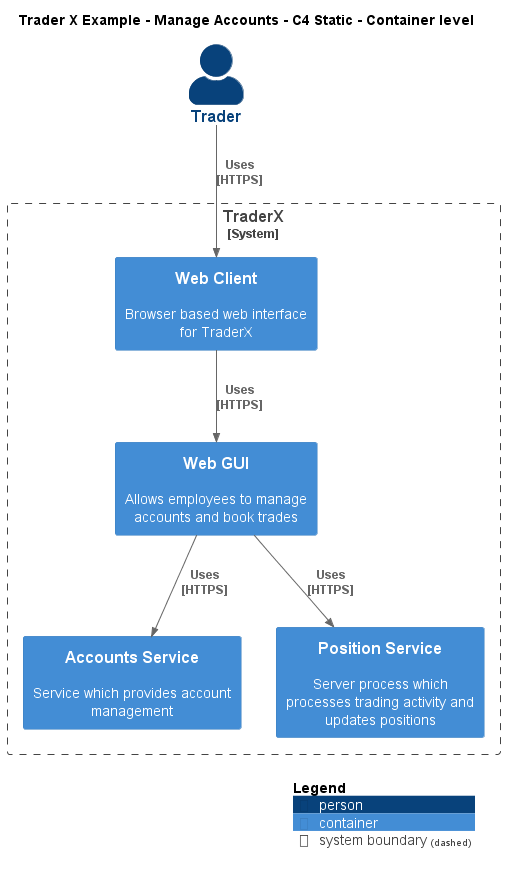

The diagram above was rendered by PlantUML. Its source (embedded in the PNG):
@startuml
!include ..\..\..\.c4s\C4_Container.puml

AddElementTag("c4interflow:lifecycle:new", $bgColor=green, $fontColor=#ffffff, $borderColor=green, $shadowing="False")
AddElementTag("c4interflow:lifecycle:changed", $bgColor=orange, $fontColor=#ffffff, $borderColor=orange, $shadowing="False")
AddElementTag("c4interflow:lifecycle:removed", $bgColor=red, $fontColor=#ffffff, $borderColor=red, $shadowing="False")

AddRelTag("c4interflow:lifecycle:new", $textColor=green, $lineColor=green)
AddRelTag("c4interflow:lifecycle:changed", $textColor=orange, $lineColor=orange)
AddRelTag("c4interflow:lifecycle:removed", $textColor=red, $lineColor=red)

SHOW_PERSON_PORTRAIT()
LAYOUT_TOP_DOWN()

skinparam linetype polyline

title Trader X Example - Manage Accounts - C4 Static - Container level

Person(TraderXExample.Actors.Trader, "Trader", "")

System_Boundary(TraderXExample.SoftwareSystems.TraderX, "TraderX") {
    Container(TraderXExample.SoftwareSystems.TraderX.Containers.WebClient, "Web Client", "", "Browser based web interface for TraderX")
    Container(TraderXExample.SoftwareSystems.TraderX.Containers.WebGUI, "Web GUI", "", "Allows employees to manage accounts and book trades")
    Container(TraderXExample.SoftwareSystems.TraderX.Containers.AccountsService, "Accounts Service", "", "Service which provides account management")
    Container(TraderXExample.SoftwareSystems.TraderX.Containers.PositionService, "Position Service", "", "Server process which processes trading activity and updates positions")
}

Rel(TraderXExample.Actors.Trader, TraderXExample.SoftwareSystems.TraderX.Containers.WebClient, "Uses\n[HTTPS]", $tags='protocol:https')
Rel(TraderXExample.SoftwareSystems.TraderX.Containers.WebClient, TraderXExample.SoftwareSystems.TraderX.Containers.WebGUI, "Uses\n[HTTPS]", $tags='protocol:https')
Rel(TraderXExample.SoftwareSystems.TraderX.Containers.WebGUI, TraderXExample.SoftwareSystems.TraderX.Containers.AccountsService, "Uses\n[HTTPS]", $tags='protocol:https')
Rel(TraderXExample.SoftwareSystems.TraderX.Containers.WebGUI, TraderXExample.SoftwareSystems.TraderX.Containers.PositionService, "Uses\n[HTTPS]", $tags='protocol:https')


SHOW_LEGEND()
@enduml